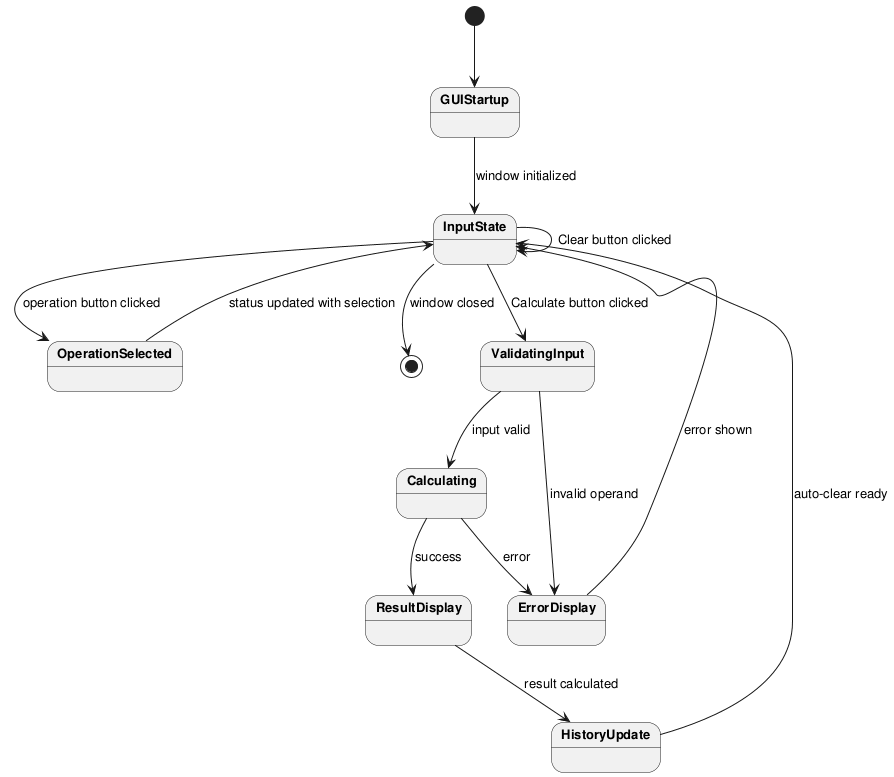

The diagram above was rendered by PlantUML. Its source (embedded in the PNG):
@startuml state_diagram_gui

skinparam defaultFontSize 13
skinparam stateFontStyle bold

top to bottom direction

[*] --> GUIStartup

GUIStartup --> InputState : window initialized

InputState --> OperationSelected : operation button clicked
InputState --> [*] : window closed

OperationSelected --> InputState : status updated with selection
InputState --> ValidatingInput : Calculate button clicked

ValidatingInput --> Calculating : input valid
ValidatingInput --> ErrorDisplay : invalid operand
ErrorDisplay --> InputState : error shown

Calculating --> ResultDisplay : success
Calculating --> ErrorDisplay : error

ResultDisplay --> HistoryUpdate : result calculated
HistoryUpdate --> InputState : auto-clear ready

InputState --> InputState : Clear button clicked

@enduml